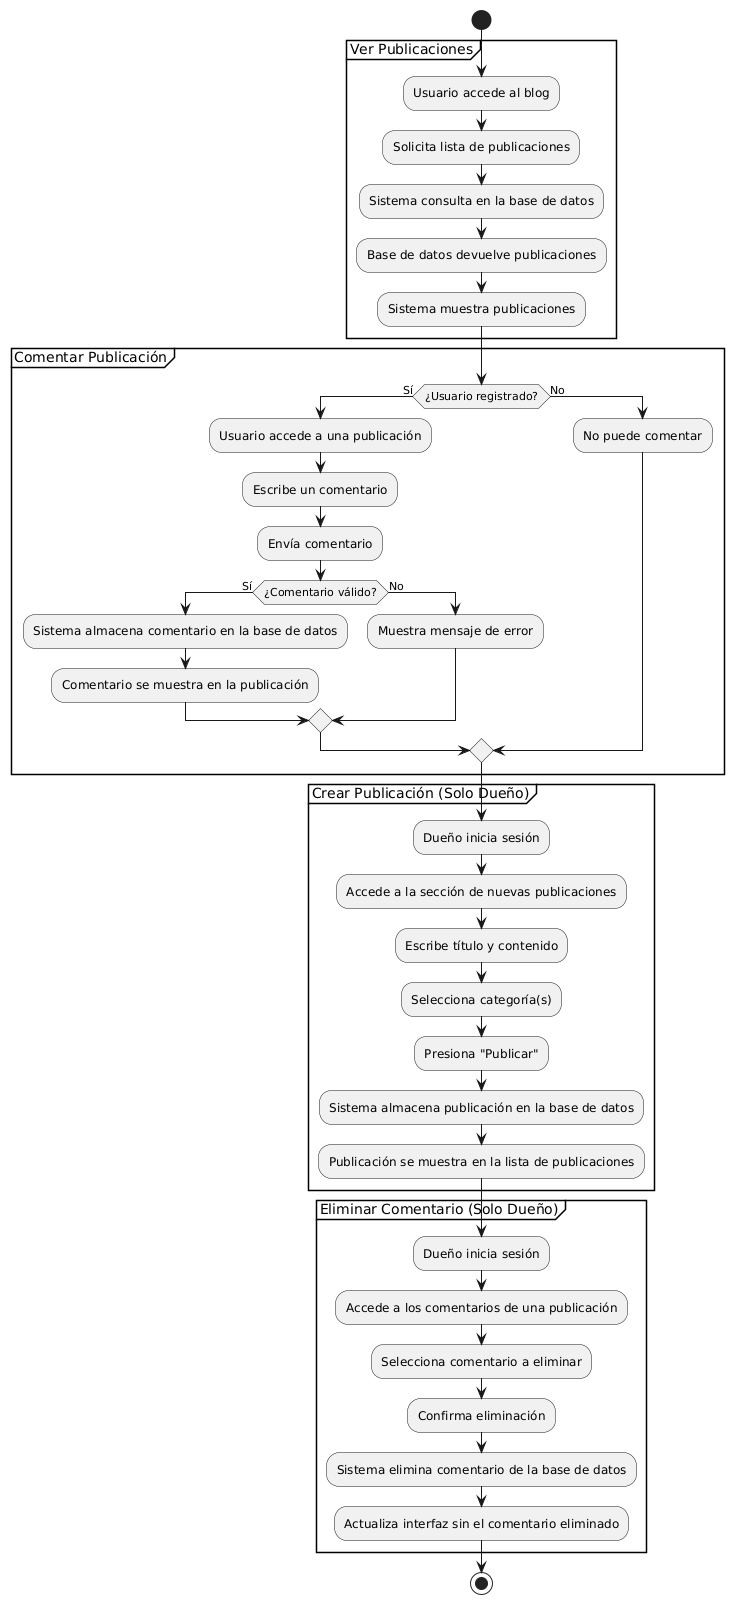

The diagram above was rendered by PlantUML. Its source (embedded in the PNG):
@startuml
start

partition "Ver Publicaciones" {
    :Usuario accede al blog;
    :Solicita lista de publicaciones;
    :Sistema consulta en la base de datos;
    :Base de datos devuelve publicaciones;
    :Sistema muestra publicaciones;
}

partition "Comentar Publicación" {
    if (¿Usuario registrado?) then (Sí)
        :Usuario accede a una publicación;
        :Escribe un comentario;
        :Envía comentario;
        if (¿Comentario válido?) then (Sí)
            :Sistema almacena comentario en la base de datos;
            :Comentario se muestra en la publicación;
        else (No)
            :Muestra mensaje de error;
        endif
    else (No)
        :No puede comentar;
    endif
}

partition "Crear Publicación (Solo Dueño)" {
    :Dueño inicia sesión;
    :Accede a la sección de nuevas publicaciones;
    :Escribe título y contenido;
    :Selecciona categoría(s);
    :Presiona "Publicar";
    :Sistema almacena publicación en la base de datos;
    :Publicación se muestra en la lista de publicaciones;
}

partition "Eliminar Comentario (Solo Dueño)" {
    :Dueño inicia sesión;
    :Accede a los comentarios de una publicación;
    :Selecciona comentario a eliminar;
    :Confirma eliminación;
    :Sistema elimina comentario de la base de datos;
    :Actualiza interfaz sin el comentario eliminado;
}

stop
@enduml